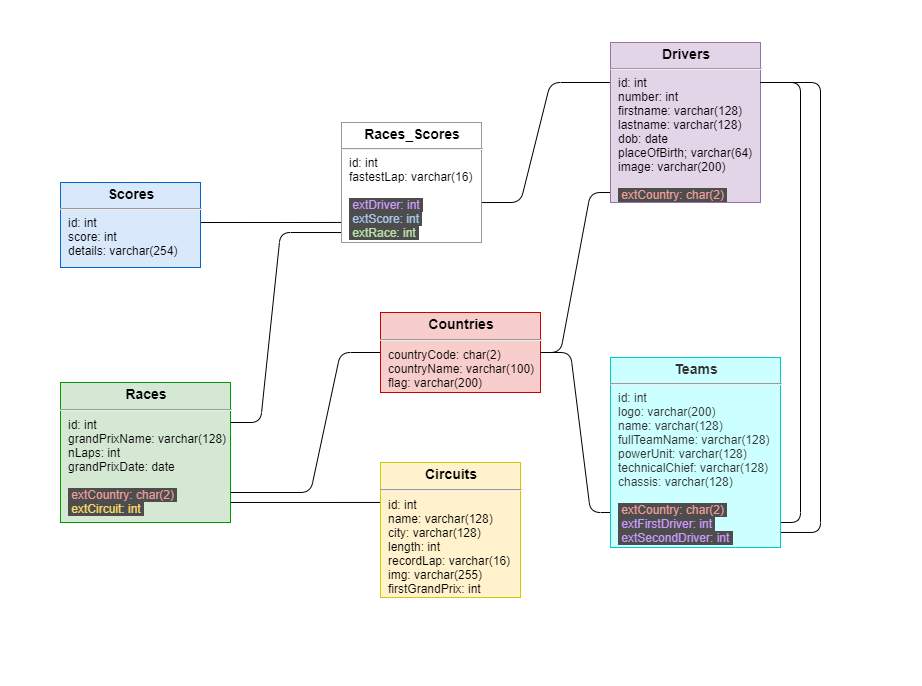

The diagram above was exported from draw.io. Its source (the exported page's mxGraphModel, read from the mxfile embedded in the PNG):
<mxGraphModel dx="920" dy="785" grid="1" gridSize="10" guides="1" tooltips="1" connect="1" arrows="1" fold="1" page="1" pageScale="1" pageWidth="1100" pageHeight="850" background="#ffffff" math="0" shadow="0">
  <root>
    <mxCell id="0" />
    <mxCell id="1" parent="0" />
    <mxCell id="doI8j5zMSusqf6rpedOF-2" value="" style="endArrow=none;html=1;exitX=0.786;exitY=0.296;exitDx=0;exitDy=0;entryX=0.706;entryY=0.857;entryDx=0;entryDy=0;entryPerimeter=0;exitPerimeter=0;" edge="1" parent="1" source="24794b860abc3c2d-16" target="24794b860abc3c2d-18">
      <mxGeometry width="50" height="50" relative="1" as="geometry">
        <mxPoint x="480" y="420" as="sourcePoint" />
        <mxPoint x="320" y="525" as="targetPoint" />
      </mxGeometry>
    </mxCell>
    <mxCell id="24794b860abc3c2d-16" value="&lt;p style=&quot;margin: 4px 0px 0px ; text-align: center ; font-size: 14px&quot;&gt;&lt;b&gt;&lt;font style=&quot;font-size: 14px&quot;&gt;Circuits&lt;/font&gt;&lt;/b&gt;&lt;/p&gt;&lt;hr style=&quot;font-size: 14px&quot;&gt;&lt;p style=&quot;margin: 0px ; margin-left: 8px&quot;&gt;id: int&lt;/p&gt;&lt;p style=&quot;margin: 0px ; margin-left: 8px&quot;&gt;name: varchar(128)&lt;/p&gt;&lt;p style=&quot;margin: 0px ; margin-left: 8px&quot;&gt;city: varchar(128)&lt;/p&gt;&lt;p style=&quot;margin: 0px ; margin-left: 8px&quot;&gt;length: int&lt;/p&gt;&lt;p style=&quot;margin: 0px ; margin-left: 8px&quot;&gt;recordLap: varchar(16)&lt;/p&gt;&lt;p style=&quot;margin: 0px ; margin-left: 8px&quot;&gt;img: varchar(255)&lt;/p&gt;&lt;p style=&quot;margin: 0px ; margin-left: 8px&quot;&gt;firstGrandPrix: int&lt;/p&gt;" style="verticalAlign=top;align=left;overflow=fill;fontSize=12;fontFamily=Helvetica;html=1;rounded=0;shadow=0;comic=0;labelBackgroundColor=none;strokeWidth=1;fillColor=#fff2cc;strokeColor=#CCCC00;" parent="1" vertex="1">
      <mxGeometry x="470" y="500" width="140" height="135" as="geometry" />
    </mxCell>
    <mxCell id="doI8j5zMSusqf6rpedOF-3" value="" style="endArrow=none;html=1;exitX=0.235;exitY=0.786;exitDx=0;exitDy=0;exitPerimeter=0;entryX=0.688;entryY=0.5;entryDx=0;entryDy=0;entryPerimeter=0;" edge="1" parent="1" source="24794b860abc3c2d-18" target="24794b860abc3c2d-20">
      <mxGeometry width="50" height="50" relative="1" as="geometry">
        <mxPoint x="390" y="460" as="sourcePoint" />
        <mxPoint x="440" y="410" as="targetPoint" />
        <Array as="points">
          <mxPoint x="400" y="530" />
          <mxPoint x="430" y="390" />
        </Array>
      </mxGeometry>
    </mxCell>
    <mxCell id="24794b860abc3c2d-20" value="&lt;p style=&quot;margin: 4px 0px 0px ; text-align: center ; font-size: 14px&quot;&gt;&lt;b&gt;&lt;font style=&quot;font-size: 14px&quot;&gt;Countries&lt;/font&gt;&lt;/b&gt;&lt;/p&gt;&lt;hr style=&quot;font-size: 14px&quot;&gt;&lt;p style=&quot;margin: 0px ; margin-left: 8px&quot;&gt;countryCode: char(2)&lt;/p&gt;&lt;p style=&quot;margin: 0px ; margin-left: 8px&quot;&gt;countryName: varchar(100)&lt;/p&gt;&lt;p style=&quot;margin: 0px ; margin-left: 8px&quot;&gt;flag: varchar(200)&lt;/p&gt;" style="verticalAlign=top;align=left;overflow=fill;fontSize=12;fontFamily=Helvetica;html=1;rounded=0;shadow=0;comic=0;labelBackgroundColor=none;strokeWidth=1;fillColor=#f8cecc;strokeColor=#CC0000;" parent="1" vertex="1">
      <mxGeometry x="470" y="350" width="160" height="80" as="geometry" />
    </mxCell>
    <mxCell id="doI8j5zMSusqf6rpedOF-4" value="" style="endArrow=none;html=1;exitX=0.412;exitY=0.286;exitDx=0;exitDy=0;exitPerimeter=0;entryX=0.429;entryY=0.917;entryDx=0;entryDy=0;entryPerimeter=0;" edge="1" parent="1" source="24794b860abc3c2d-18" target="24794b860abc3c2d-17">
      <mxGeometry width="50" height="50" relative="1" as="geometry">
        <mxPoint x="280" y="350" as="sourcePoint" />
        <mxPoint x="360" y="220" as="targetPoint" />
        <Array as="points">
          <mxPoint x="350" y="460" />
          <mxPoint x="370" y="270" />
        </Array>
      </mxGeometry>
    </mxCell>
    <mxCell id="24794b860abc3c2d-18" value="&lt;p style=&quot;margin: 4px 0px 0px ; text-align: center ; font-size: 14px&quot;&gt;&lt;b&gt;&lt;font style=&quot;font-size: 14px&quot;&gt;Races&lt;/font&gt;&lt;/b&gt;&lt;/p&gt;&lt;hr style=&quot;font-size: 14px&quot;&gt;&lt;p style=&quot;margin: 0px ; margin-left: 8px&quot;&gt;id: int&lt;/p&gt;&lt;p style=&quot;margin: 0px ; margin-left: 8px&quot;&gt;grandPrixName: varchar(128)&lt;/p&gt;&lt;p style=&quot;margin: 0px ; margin-left: 8px&quot;&gt;nLaps: int&lt;/p&gt;&lt;p style=&quot;margin: 0px ; margin-left: 8px&quot;&gt;grandPrixDate: date&lt;/p&gt;&lt;p style=&quot;margin: 0px ; margin-left: 8px&quot;&gt;&lt;br&gt;&lt;/p&gt;&lt;p style=&quot;margin: 0px ; margin-left: 8px&quot;&gt;&lt;font color=&quot;#f19c99&quot; style=&quot;background-color: rgb(77 , 77 , 77)&quot;&gt;&amp;nbsp;extCountry: char(2)&amp;nbsp;&lt;/font&gt;&lt;/p&gt;&lt;p style=&quot;margin: 0px ; margin-left: 8px&quot;&gt;&lt;font color=&quot;#ffd966&quot; style=&quot;background-color: rgb(77 , 77 , 77)&quot;&gt;&amp;nbsp;extCircuit: int&amp;nbsp;&lt;/font&gt;&lt;span&gt;&lt;br&gt;&lt;/span&gt;&lt;/p&gt;" style="verticalAlign=top;align=left;overflow=fill;fontSize=12;fontFamily=Helvetica;html=1;rounded=0;shadow=0;comic=0;labelBackgroundColor=none;strokeWidth=1;fillColor=#d5e8d4;strokeColor=#009900;" parent="1" vertex="1">
      <mxGeometry x="150" y="420" width="170" height="140" as="geometry" />
    </mxCell>
    <mxCell id="doI8j5zMSusqf6rpedOF-6" value="" style="endArrow=none;html=1;exitX=0.643;exitY=0.471;exitDx=0;exitDy=0;exitPerimeter=0;entryX=0.071;entryY=0.833;entryDx=0;entryDy=0;entryPerimeter=0;" edge="1" parent="1" source="24794b860abc3c2d-1" target="24794b860abc3c2d-17">
      <mxGeometry width="50" height="50" relative="1" as="geometry">
        <mxPoint x="420" y="290" as="sourcePoint" />
        <mxPoint x="470" y="240" as="targetPoint" />
      </mxGeometry>
    </mxCell>
    <mxCell id="24794b860abc3c2d-1" value="&lt;p style=&quot;margin: 4px 0px 0px ; text-align: center&quot;&gt;&lt;b&gt;&lt;font style=&quot;font-size: 14px&quot;&gt;Scores&lt;/font&gt;&lt;/b&gt;&lt;/p&gt;&lt;hr&gt;&lt;p style=&quot;margin: 0px ; margin-left: 8px&quot;&gt;id: int&lt;br&gt;score: int&lt;/p&gt;&lt;p style=&quot;margin: 0px ; margin-left: 8px&quot;&gt;details: varchar(254)&lt;/p&gt;" style="verticalAlign=top;align=left;overflow=fill;fontSize=12;fontFamily=Helvetica;html=1;rounded=0;shadow=0;comic=0;labelBackgroundColor=none;strokeWidth=1;fillColor=#dae8fc;strokeColor=#0066CC;" parent="1" vertex="1">
      <mxGeometry x="150" y="220" width="140" height="85" as="geometry" />
    </mxCell>
    <mxCell id="doI8j5zMSusqf6rpedOF-7" value="" style="endArrow=none;html=1;exitX=1;exitY=0.5;exitDx=0;exitDy=0;entryX=0.176;entryY=0.816;entryDx=0;entryDy=0;entryPerimeter=0;" edge="1" parent="1" source="24794b860abc3c2d-20" target="24794b860abc3c2d-23">
      <mxGeometry width="50" height="50" relative="1" as="geometry">
        <mxPoint x="670" y="360" as="sourcePoint" />
        <mxPoint x="720" y="310" as="targetPoint" />
        <Array as="points">
          <mxPoint x="660" y="390" />
          <mxPoint x="680" y="550" />
        </Array>
      </mxGeometry>
    </mxCell>
    <mxCell id="doI8j5zMSusqf6rpedOF-8" value="" style="endArrow=none;html=1;exitX=0.714;exitY=0.667;exitDx=0;exitDy=0;exitPerimeter=0;entryX=0;entryY=0.25;entryDx=0;entryDy=0;" edge="1" parent="1" source="24794b860abc3c2d-17" target="24794b860abc3c2d-19">
      <mxGeometry width="50" height="50" relative="1" as="geometry">
        <mxPoint x="640" y="270" as="sourcePoint" />
        <mxPoint x="690" y="220" as="targetPoint" />
        <Array as="points">
          <mxPoint x="610" y="240" />
          <mxPoint x="640" y="120" />
        </Array>
      </mxGeometry>
    </mxCell>
    <mxCell id="24794b860abc3c2d-17" value="&lt;p style=&quot;margin: 4px 0px 0px ; text-align: center&quot;&gt;&lt;b&gt;&lt;font style=&quot;font-size: 14px&quot;&gt;Races_Scores&lt;/font&gt;&lt;/b&gt;&lt;/p&gt;&lt;hr&gt;&lt;p style=&quot;margin: 0px ; margin-left: 8px&quot;&gt;id: int&lt;/p&gt;&lt;p style=&quot;margin: 0px ; margin-left: 8px&quot;&gt;fastestLap: varchar(16)&lt;br&gt;&lt;/p&gt;&lt;p style=&quot;margin: 0px ; margin-left: 8px&quot;&gt;&lt;br&gt;&lt;/p&gt;&lt;p style=&quot;margin: 0px ; margin-left: 8px&quot;&gt;&lt;font color=&quot;#cc99ff&quot; style=&quot;background-color: rgb(77 , 77 , 77)&quot;&gt;&amp;nbsp;extDriver: int&amp;nbsp;&lt;/font&gt;&lt;/p&gt;&lt;p style=&quot;margin: 0px ; margin-left: 8px&quot;&gt;&lt;font color=&quot;#a9c4eb&quot; style=&quot;background-color: rgb(77 , 77 , 77)&quot;&gt;&amp;nbsp;extScore: int&amp;nbsp;&lt;/font&gt;&lt;/p&gt;&lt;p style=&quot;margin: 0px ; margin-left: 8px&quot;&gt;&lt;font color=&quot;#b9e0a5&quot; style=&quot;background-color: rgb(77 , 77 , 77)&quot;&gt;&amp;nbsp;extRace: int&amp;nbsp;&lt;/font&gt;&lt;/p&gt;&lt;p style=&quot;margin: 0px ; margin-left: 8px&quot;&gt;&lt;br&gt;&lt;/p&gt;" style="verticalAlign=top;align=left;overflow=fill;fontSize=12;fontFamily=Helvetica;html=1;rounded=0;shadow=0;comic=0;labelBackgroundColor=none;strokeWidth=1;strokeColor=#999999;" parent="1" vertex="1">
      <mxGeometry x="431" y="160" width="140" height="120" as="geometry" />
    </mxCell>
    <mxCell id="doI8j5zMSusqf6rpedOF-9" value="" style="endArrow=none;html=1;exitX=1;exitY=0.5;exitDx=0;exitDy=0;entryX=0.2;entryY=0.938;entryDx=0;entryDy=0;entryPerimeter=0;" edge="1" parent="1" source="24794b860abc3c2d-20" target="24794b860abc3c2d-19">
      <mxGeometry width="50" height="50" relative="1" as="geometry">
        <mxPoint x="640" y="270" as="sourcePoint" />
        <mxPoint x="690" y="220" as="targetPoint" />
        <Array as="points">
          <mxPoint x="650" y="390" />
          <mxPoint x="680" y="230" />
        </Array>
      </mxGeometry>
    </mxCell>
    <mxCell id="24794b860abc3c2d-19" value="&lt;p style=&quot;margin: 4px 0px 0px ; text-align: center&quot;&gt;&lt;b&gt;&lt;font style=&quot;font-size: 14px&quot;&gt;Drivers&lt;/font&gt;&lt;/b&gt;&lt;/p&gt;&lt;hr&gt;&lt;p style=&quot;margin: 0px ; margin-left: 8px&quot;&gt;id: int&lt;/p&gt;&lt;p style=&quot;margin: 0px ; margin-left: 8px&quot;&gt;number: int&lt;/p&gt;&lt;p style=&quot;margin: 0px ; margin-left: 8px&quot;&gt;firstname: varchar(128)&lt;/p&gt;&lt;p style=&quot;margin: 0px ; margin-left: 8px&quot;&gt;lastname: varchar(128)&lt;/p&gt;&lt;p style=&quot;margin: 0px ; margin-left: 8px&quot;&gt;dob: date&lt;/p&gt;&lt;p style=&quot;margin: 0px ; margin-left: 8px&quot;&gt;placeOfBirth; varchar(64)&lt;/p&gt;&lt;p style=&quot;margin: 0px ; margin-left: 8px&quot;&gt;image: varchar(200)&lt;/p&gt;&lt;p style=&quot;margin: 0px ; margin-left: 8px&quot;&gt;&lt;br&gt;&lt;/p&gt;&lt;p style=&quot;margin: 0px ; margin-left: 8px&quot;&gt;&lt;font color=&quot;#f19c99&quot; style=&quot;background-color: rgb(77 , 77 , 77)&quot;&gt;&amp;nbsp;extCountry: char(2)&amp;nbsp;&lt;/font&gt;&lt;/p&gt;" style="verticalAlign=top;align=left;overflow=fill;fontSize=12;fontFamily=Helvetica;html=1;rounded=0;shadow=0;comic=0;labelBackgroundColor=none;strokeWidth=1;fillColor=#e1d5e7;strokeColor=#9673a6;" parent="1" vertex="1">
      <mxGeometry x="700" y="80" width="150" height="160" as="geometry" />
    </mxCell>
    <mxCell id="doI8j5zMSusqf6rpedOF-10" value="" style="endArrow=none;html=1;exitX=0.824;exitY=0.868;exitDx=0;exitDy=0;exitPerimeter=0;entryX=1;entryY=0.25;entryDx=0;entryDy=0;" edge="1" parent="1" source="24794b860abc3c2d-23" target="24794b860abc3c2d-19">
      <mxGeometry width="50" height="50" relative="1" as="geometry">
        <mxPoint x="800" y="430" as="sourcePoint" />
        <mxPoint x="850" y="380" as="targetPoint" />
        <Array as="points">
          <mxPoint x="890" y="560" />
          <mxPoint x="890" y="120" />
        </Array>
      </mxGeometry>
    </mxCell>
    <mxCell id="doI8j5zMSusqf6rpedOF-11" value="" style="endArrow=none;html=1;exitX=0.824;exitY=0.868;exitDx=0;exitDy=0;exitPerimeter=0;entryX=1;entryY=0.25;entryDx=0;entryDy=0;" edge="1" parent="1" target="24794b860abc3c2d-19">
      <mxGeometry width="50" height="50" relative="1" as="geometry">
        <mxPoint x="850.0799999999999" y="569.9200000000001" as="sourcePoint" />
        <mxPoint x="860" y="130" as="targetPoint" />
        <Array as="points">
          <mxPoint x="910" y="570" />
          <mxPoint x="910" y="120" />
        </Array>
      </mxGeometry>
    </mxCell>
    <mxCell id="24794b860abc3c2d-23" value="&lt;p style=&quot;margin: 4px 0px 0px ; text-align: center&quot;&gt;&lt;b&gt;&lt;font style=&quot;font-size: 14px&quot;&gt;Teams&lt;/font&gt;&lt;/b&gt;&lt;/p&gt;&lt;hr&gt;&lt;p style=&quot;margin: 0px ; margin-left: 8px&quot;&gt;id: int&lt;/p&gt;&lt;p style=&quot;margin: 0px ; margin-left: 8px&quot;&gt;logo: varchar(200)&lt;/p&gt;&lt;p style=&quot;margin: 0px ; margin-left: 8px&quot;&gt;name: varchar(128)&lt;/p&gt;&lt;p style=&quot;margin: 0px ; margin-left: 8px&quot;&gt;fullTeamName: varchar(128)&lt;/p&gt;&lt;p style=&quot;margin: 0px ; margin-left: 8px&quot;&gt;powerUnit: varchar(128)&lt;/p&gt;&lt;p style=&quot;margin: 0px ; margin-left: 8px&quot;&gt;technicalChief: varchar(128)&lt;/p&gt;&lt;p style=&quot;margin: 0px ; margin-left: 8px&quot;&gt;chassis: varchar(128)&lt;/p&gt;&lt;p style=&quot;margin: 0px ; margin-left: 8px&quot;&gt;&lt;br&gt;&lt;/p&gt;&lt;p style=&quot;margin: 0px ; margin-left: 8px&quot;&gt;&lt;font color=&quot;#f19c99&quot; style=&quot;background-color: rgb(77 , 77 , 77)&quot;&gt;&amp;nbsp;extCountry: char(2)&amp;nbsp;&lt;/font&gt;&lt;/p&gt;&lt;p style=&quot;margin: 0px ; margin-left: 8px&quot;&gt;&lt;font color=&quot;#cc99ff&quot; style=&quot;background-color: rgb(77 , 77 , 77)&quot;&gt;&amp;nbsp;extFirstDriver: int&amp;nbsp;&lt;/font&gt;&lt;/p&gt;&lt;p style=&quot;margin: 0px ; margin-left: 8px&quot;&gt;&lt;font color=&quot;#cc99ff&quot; style=&quot;background-color: rgb(77 , 77 , 77)&quot;&gt;&amp;nbsp;extSecondDriver: int&amp;nbsp;&lt;/font&gt;&lt;/p&gt;" style="verticalAlign=top;align=left;overflow=fill;fontSize=12;fontFamily=Helvetica;html=1;rounded=0;shadow=0;comic=0;labelBackgroundColor=none;strokeWidth=1;fillColor=#CCFFFF;strokeColor=#00CCCC;fontColor=#333333;" parent="1" vertex="1">
      <mxGeometry x="700" y="395" width="170" height="190" as="geometry" />
    </mxCell>
  </root>
</mxGraphModel>